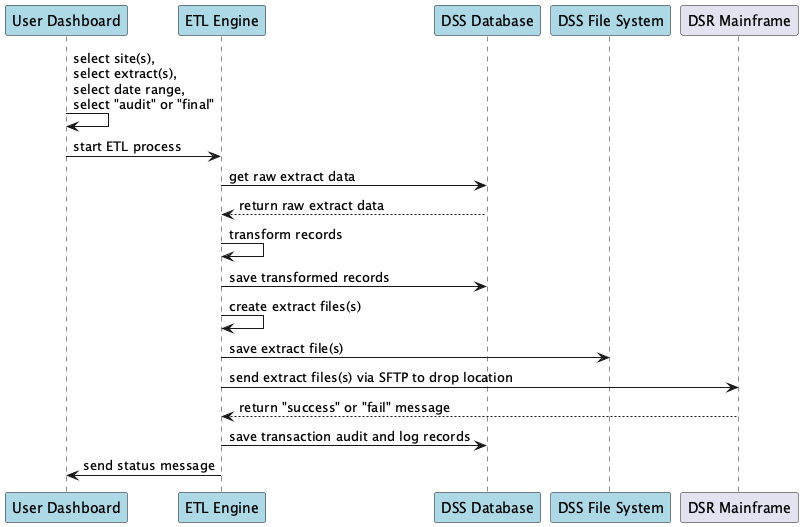

The diagram above was rendered by PlantUML. Its source (embedded in the PNG):
@startuml

' ETL Workflow Sequence Diagram

participant   "User Dashboard"   as DSH #lightblue
participant   "ETL Engine"       as ETL #lightblue
participant   "DSS Database"     as DDB #lightblue
participant   "DSS File System"  as FSY #lightblue
participant   "DSR Mainframe"    as DSR

DSH ->  DSH : select site(s),\nselect extract(s),\nselect date range,\nselect "audit" or "final"
DSH ->  ETL : start ETL process
ETL ->  DDB : get raw extract data
DDB --> ETL : return raw extract data
ETL ->  ETL : transform records
ETL ->  DDB : save transformed records
ETL ->  ETL : create extract files(s)
ETL ->  FSY : save extract file(s)
ETL ->  DSR : send extract files(s) via SFTP to drop location
DSR --> ETL : return "success" or "fail" message
ETL ->  DDB : save transaction audit and log records
ETL ->  DSH : send status message

@enduml